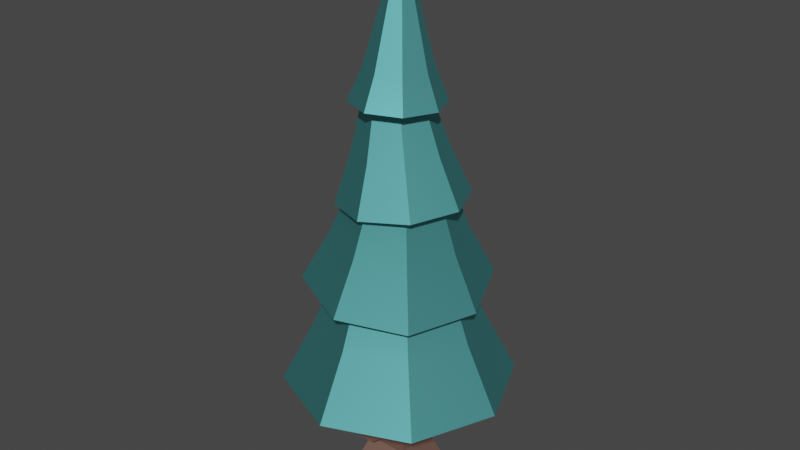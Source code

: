 # Source: pineTree_Round_B.blend  (saved by Blender 3.4.6; exported with 4.5.12 LTS)
import bpy
from mathutils import Matrix  # noqa: F401  (used for matrix-valued properties, if any)

bpy.ops.wm.read_factory_settings(use_empty=True)
scene = bpy.context.scene
scene.name = 'Scene'

# ---- collections
col_collection = bpy.data.collections.new('Collection'); scene.collection.children.link(col_collection)

# ---- materials (node trees are filled in below, after node groups)
mat_leafsdark_020 = bpy.data.materials.new('leafsDark.020')
mat_leafsdark_020.use_transparent_shadow = False
mat_leafsdark_020.diffuse_color = (0.1686, 0.651, 0.6667, 1.0)
mat_leafsdark_020.roughness = 0.5528
mat_leafsdark_020.specular_intensity = 1.0
mat_leafsdark_020.metallic = 1.0
mat_woodbarkdark_015 = bpy.data.materials.new('woodBarkDark.015')
mat_woodbarkdark_015.use_transparent_shadow = False
mat_woodbarkdark_015.diffuse_color = (0.8, 0.4627, 0.3686, 1.0)
mat_woodbarkdark_015.roughness = 0.5528
mat_woodbarkdark_015.specular_intensity = 1.0
mat_woodbarkdark_015.metallic = 1.0

# ---- material node trees
mat_leafsdark_020.use_nodes = True; mat_leafsdark_020.node_tree.nodes.clear()
_N = mat_leafsdark_020.node_tree.nodes; _L = mat_leafsdark_020.node_tree.links
n0 = _N.new('ShaderNodeBsdfPrincipled'); n0.name = 'Principled BSDF'; n0.location = (10, 300)
n0.distribution = 'GGX'
n0.subsurface_method = 'RANDOM_WALK_SKIN'
n0.inputs[0].default_value = (0.1686, 0.651, 0.6667, 1.0)
n0.inputs[1].default_value = 1.0
n0.inputs[2].default_value = 0.5528
n0.inputs[3].default_value = 1.45
n0.inputs[13].default_value = 1.0
n0.inputs[27].default_value = (0.0, 0.0, 0.0, 1.0)
n0.inputs[28].default_value = 1.0
n1 = _N.new('ShaderNodeOutputMaterial'); n1.name = 'Material Output'; n1.location = (300, 300)
n2 = _N.new('ShaderNodeNormalMap'); n2.name = 'Normal Map'; n2.location = (-300, -300)
n2.label = 'Normal/Map'
_L.new(n0.outputs[0], n1.inputs[0])
_L.new(n2.outputs[0], n0.inputs[5])
n1.is_active_output = True
mat_woodbarkdark_015.use_nodes = True; mat_woodbarkdark_015.node_tree.nodes.clear()
_N = mat_woodbarkdark_015.node_tree.nodes; _L = mat_woodbarkdark_015.node_tree.links
n0 = _N.new('ShaderNodeBsdfPrincipled'); n0.name = 'Principled BSDF'; n0.location = (10, 300)
n0.distribution = 'GGX'
n0.subsurface_method = 'RANDOM_WALK_SKIN'
n0.inputs[0].default_value = (0.8, 0.4627, 0.3686, 1.0)
n0.inputs[1].default_value = 1.0
n0.inputs[2].default_value = 0.5528
n0.inputs[3].default_value = 1.45
n0.inputs[13].default_value = 1.0
n0.inputs[27].default_value = (0.0, 0.0, 0.0, 1.0)
n0.inputs[28].default_value = 1.0
n1 = _N.new('ShaderNodeOutputMaterial'); n1.name = 'Material Output'; n1.location = (300, 300)
n2 = _N.new('ShaderNodeNormalMap'); n2.name = 'Normal Map'; n2.location = (-300, -300)
n2.label = 'Normal/Map'
_L.new(n0.outputs[0], n1.inputs[0])
_L.new(n2.outputs[0], n0.inputs[5])
n1.is_active_output = True

# ---- world
world_world = bpy.data.worlds.new('World'); scene.world = world_world
world_world.use_nodes = True; world_world.node_tree.nodes.clear()
_N = world_world.node_tree.nodes; _L = world_world.node_tree.links
n0 = _N.new('ShaderNodeOutputWorld'); n0.name = 'World Output'; n0.location = (300, 300)
n1 = _N.new('ShaderNodeBackground'); n1.name = 'Background'; n1.location = (10, 300)
n1.inputs[0].default_value = (0.05088, 0.05088, 0.05088, 1.0)
_L.new(n1.outputs[0], n0.inputs[0])
n0.is_active_output = True
world_world.color = (0.05088, 0.05088, 0.05088)
world_world.use_sun_shadow = False
world_world.sun_shadow_jitter_overblur = 0.0

# ---- meshes
me_mesh_310 = bpy.data.meshes.new('Mesh.310')
me_mesh_310.from_pydata([(0.0, 9.866, 0.7726), (-0.5233, 9.858, 0.556), (0.0, 12.55, -0.05678), (-0.7401, 9.841, 0.03293), (-0.5233, 9.858, 0.556), (-1.042, 9.122, 0.05678), (-0.7371, 9.147, 0.7935), (-0.1359, 5.203, -2.236), (-0.007413, 6.322, -1.51), (-1.632, 5.306, -1.6), (-1.069, 6.395, -1.059), (-0.9365, 6.874, 1.038), (-0.7291, 7.979, 0.7371), (0.0979, 6.963, 1.468), (0.00534, 8.042, 1.042), (-0.5233, 9.824, -0.4901), (0.0, 9.817, -0.7068), (0.0, 12.55, -0.05678), (1.36, 4.982, -1.631), (1.979, 4.774, -0.1394), (1.055, 6.166, -1.081), (1.495, 6.018, -0.02178), (-1.881, 2.524, -1.881), (-1.335, 4.011, -1.335), (-2.66, 2.524, 0.0), (-1.888, 4.011, -2.166e-14), (0.0, 12.55, -0.05678), (0.5233, 9.824, -0.4901), (0.7401, 9.841, 0.03293), (-0.7291, 7.979, 0.7371), (-0.5908, 9.137, 0.5004), (0.00534, 8.042, 1.042), (-0.08912, 9.144, 0.7182), (0.7371, 9.147, 0.7935), (0.0, 9.157, 1.099), (0.5233, 9.858, 0.556), (0.0, 9.866, 0.7726), (0.0, 9.817, -0.7068), (0.5233, 9.824, -0.4901), (0.0, 12.55, -0.05678), (0.0979, 6.963, 1.468), (0.00534, 8.042, 1.042), (1.132, 7.051, 1.038), (0.7398, 8.105, 0.7371), (1.881, 2.524, 1.881), (0.0, 2.524, 2.66), (1.335, 4.011, 1.335), (0.0, 4.011, 1.888), (1.044, 8.131, -1.444e-14), (0.7398, 8.105, 0.7371), (0.6595, 9.12, -7.219e-15), (0.4318, 9.137, 0.5184), (-1.033, 7.953, -1.444e-14), (-0.7971, 9.12, -7.219e-15), (-0.7291, 7.979, 0.7371), (-0.5908, 9.137, 0.5004), (1.055, 6.166, -1.081), (0.9115, 7.032, -0.7591), (-0.007413, 6.322, -1.51), (0.06481, 6.96, -1.19), (-1.632, 5.306, -1.6), (-1.069, 6.395, -1.059), (-2.251, 5.231, -0.09611), (-1.509, 6.343, 0.008933), (-1.888, 4.011, -2.166e-14), (-1.335, 4.011, 1.335), (-2.66, 2.524, 0.0), (-1.881, 2.524, 1.881), (0.0, 9.088, -0.9851), (0.7371, 9.098, -0.6799), (0.0, 9.817, -0.7068), (0.5233, 9.824, -0.4901), (1.979, 4.774, -0.1394), (1.36, 4.699, 1.365), (1.495, 6.018, -0.02178), (1.055, 5.965, 1.046), (0.0, 2.524, -2.66), (1.881, 2.524, -1.881), (0.0, 4.011, -1.888), (1.335, 4.011, -1.335), (1.335, 4.011, 1.335), (0.0, 4.011, 1.888), (1.134, 4.746, 1.134), (5.775e-14, 4.828, 1.572), (-1.033, 7.953, -1.444e-14), (-0.7291, 7.979, 0.7371), (-1.365, 6.837, 0.0), (-0.9365, 6.874, 1.038), (0.0979, 6.963, -1.468), (1.132, 7.051, -1.038), (0.00534, 8.042, -1.042), (0.7398, 8.105, -0.7371), (-0.7291, 7.979, -0.7371), (-0.5947, 9.103, -0.5073), (-1.033, 7.953, -1.444e-14), (-0.7971, 9.12, -7.219e-15), (0.0, 4.011, 1.888), (-1.335, 4.011, 1.335), (5.775e-14, 4.828, 1.572), (-1.067, 4.992, 1.067), (-0.7371, 9.098, -0.6799), (-0.5233, 9.824, -0.4901), (-1.042, 9.122, 0.05678), (-0.7401, 9.841, 0.03293), (1.561, 7.088, 0.0), (1.215, 7.058, 0.07661), (1.132, 7.051, 1.038), (0.8873, 7.03, 0.8666), (0.0979, 6.963, 1.468), (0.08984, 6.962, 1.235), (-0.9365, 6.874, 1.038), (-0.8031, 6.885, 0.9406), (-1.247, 6.847, 0.05665), (-1.365, 6.837, 0.0), (1.132, 7.051, -1.038), (0.9115, 7.032, -0.7591), (0.0979, 6.963, -1.468), (0.06481, 6.96, -1.19), (-0.9365, 6.874, -1.038), (-0.8726, 6.879, -0.871), (1.888, 4.011, -2.166e-14), (2.66, 2.524, 0.0), (1.335, 4.011, 1.335), (1.881, 2.524, 1.881), (-2.251, 5.231, -0.09611), (-1.509, 6.343, 0.008933), (-1.632, 5.023, 1.395), (-1.069, 6.194, 1.068), (0.00534, 8.042, 1.042), (-0.08912, 9.144, 0.7182), (0.7398, 8.105, 0.7371), (0.4318, 9.137, 0.5184), (0.7401, 9.841, 0.03293), (1.042, 9.122, 0.05678), (0.5233, 9.858, 0.556), (0.7371, 9.147, 0.7935), (0.0, 12.55, -0.05678), (0.7401, 9.841, 0.03293), (0.5233, 9.858, 0.556), (-1.509, 6.343, 0.008933), (-1.247, 6.847, 0.05665), (-1.069, 6.194, 1.068), (-0.8031, 6.885, 0.9406), (2.66, 2.524, 0.0), (1.881, 2.524, -1.881), (1.881, 2.524, 1.881), (0.0, 2.524, 2.66), (0.3854, 2.524, 0.3854), (-0.3854, 2.524, 0.3854), (-1.881, 2.524, 1.881), (-0.3854, 2.524, -0.3854), (0.3854, 2.524, -0.3854), (0.0, 2.524, -2.66), (-1.881, 2.524, -1.881), (-2.66, 2.524, 0.0), (1.36, 4.699, 1.365), (-0.1359, 4.802, 2.001), (1.055, 5.965, 1.046), (-0.007413, 6.038, 1.498), (-0.9365, 6.874, -1.038), (-0.7291, 7.979, -0.7371), (-1.365, 6.837, 0.0), (-1.033, 7.953, -1.444e-14), (-1.881, 2.524, -1.881), (0.0, 2.524, -2.66), (-1.335, 4.011, -1.335), (0.0, 4.011, -1.888), (0.5233, 9.858, 0.556), (0.0, 9.866, 0.7726), (0.0, 12.55, -0.05678), (1.881, 2.524, -1.881), (2.66, 2.524, 0.0), (1.335, 4.011, -1.335), (1.888, 4.011, -2.166e-14), (-1.335, 4.011, -1.335), (0.0, 4.011, -1.888), (-1.015, 5.183, -1.015), (5.775e-14, 5.115, -1.461), (0.0, 2.524, 2.66), (-1.881, 2.524, 1.881), (0.0, 4.011, 1.888), (-1.335, 4.011, 1.335), (1.888, 4.011, -2.166e-14), (1.335, 4.011, 1.335), (1.582, 4.804, -1.444e-14), (1.134, 4.746, 1.134), (-0.7291, 7.979, -0.7371), (0.00534, 8.042, -1.042), (-0.5947, 9.103, -0.5073), (-0.08499, 9.096, -0.7323), (-0.1359, 4.802, 2.001), (-1.632, 5.023, 1.395), (-0.007413, 6.038, 1.498), (-1.069, 6.194, 1.068), (-0.5233, 9.824, -0.4901), (0.0, 12.55, -0.05678), (-0.7401, 9.841, 0.03293), (-0.7371, 9.147, 0.7935), (-0.5233, 9.858, 0.556), (0.0, 9.157, 1.099), (0.0, 9.866, 0.7726), (-1.888, 4.011, -2.166e-14), (-1.454, 5.135, 0.0), (-1.335, 4.011, 1.335), (-1.067, 4.992, 1.067), (1.132, 7.051, -1.038), (1.561, 7.088, 0.0), (0.7398, 8.105, -0.7371), (1.044, 8.131, -1.444e-14), (1.495, 6.018, -0.02178), (1.055, 5.965, 1.046), (1.215, 7.058, 0.07661), (0.8873, 7.03, 0.8666), (1.979, 4.774, -0.1394), (1.582, 4.804, -1.444e-14), (1.36, 4.699, 1.365), (1.134, 4.746, 1.134), (-0.1359, 4.802, 2.001), (5.775e-14, 4.828, 1.572), (-1.067, 4.992, 1.067), (-1.632, 5.023, 1.395), (-1.454, 5.135, 0.0), (1.36, 4.982, -1.631), (1.075, 4.961, -1.075), (-0.1359, 5.203, -2.236), (5.775e-14, 5.115, -1.461), (-1.015, 5.183, -1.015), (-1.632, 5.306, -1.6), (-2.251, 5.231, -0.09611), (-0.007413, 6.038, 1.498), (-1.069, 6.194, 1.068), (0.08984, 6.962, 1.235), (-0.8031, 6.885, 0.9406), (1.042, 9.122, 0.05678), (0.7371, 9.098, -0.6799), (0.7371, 9.147, 0.7935), (0.6595, 9.12, -7.219e-15), (0.4318, 9.137, 0.5184), (0.0, 9.157, 1.099), (-0.08912, 9.144, 0.7182), (-0.7371, 9.147, 0.7935), (-0.5908, 9.137, 0.5004), (-0.7971, 9.12, -7.219e-15), (-1.042, 9.122, 0.05678), (0.4421, 9.103, -0.5257), (0.0, 9.088, -0.9851), (-0.08499, 9.096, -0.7323), (-0.7371, 9.098, -0.6799), (-0.5947, 9.103, -0.5073), (-1.069, 6.395, -1.059), (-0.8726, 6.879, -0.871), (-1.509, 6.343, 0.008933), (-1.247, 6.847, 0.05665), (0.7398, 8.105, -0.7371), (1.044, 8.131, -1.444e-14), (0.4421, 9.103, -0.5257), (0.6595, 9.12, -7.219e-15), (0.0, 9.088, -0.9851), (0.0, 9.817, -0.7068), (-0.7371, 9.098, -0.6799), (-0.5233, 9.824, -0.4901), (0.00534, 8.042, -1.042), (0.7398, 8.105, -0.7371), (-0.08499, 9.096, -0.7323), (0.4421, 9.103, -0.5257), (1.335, 4.011, -1.335), (1.888, 4.011, -2.166e-14), (1.075, 4.961, -1.075), (1.582, 4.804, -1.444e-14), (-0.7401, 9.841, 0.03293), (0.0, 12.55, -0.05678), (-0.5233, 9.858, 0.556), (0.7371, 9.098, -0.6799), (1.042, 9.122, 0.05678), (0.5233, 9.824, -0.4901), (0.7401, 9.841, 0.03293), (-0.007413, 6.322, -1.51), (0.06481, 6.96, -1.19), (-1.069, 6.395, -1.059), (-0.8726, 6.879, -0.871), (1.055, 6.166, -1.081), (1.495, 6.018, -0.02178), (0.9115, 7.032, -0.7591), (1.215, 7.058, 0.07661), (1.055, 5.965, 1.046), (-0.007413, 6.038, 1.498), (0.8873, 7.03, 0.8666), (0.08984, 6.962, 1.235), (-1.335, 4.011, -1.335), (-1.015, 5.183, -1.015), (-1.888, 4.011, -2.166e-14), (-1.454, 5.135, 0.0), (0.0, 4.011, -1.888), (1.335, 4.011, -1.335), (5.775e-14, 5.115, -1.461), (1.075, 4.961, -1.075), (1.36, 4.982, -1.631), (1.055, 6.166, -1.081), (-0.1359, 5.203, -2.236), (-0.007413, 6.322, -1.51), (1.044, 8.131, -1.444e-14), (1.561, 7.088, 0.0), (0.7398, 8.105, 0.7371), (1.132, 7.051, 1.038), (-0.9365, 6.874, -1.038), (0.0979, 6.963, -1.468), (-0.7291, 7.979, -0.7371), (0.00534, 8.042, -1.042), (0.06975, 1.18, 1.086), (-0.2094, 1.18, 1.086), (0.06975, 1.459, 1.071), (-0.2094, 1.459, 1.071), (-0.4878, 0.7097, 0.4878), (0.159, 1.056, 0.4683), (0.4878, 0.7097, 0.4878), (0.3854, 2.524, 0.3854), (0.159, 1.513, 0.4425), (-0.2986, 1.513, 0.4425), (-0.2986, 1.056, 0.4683), (-0.3854, 2.524, 0.3854), (-0.2986, 1.513, 0.4425), (-0.2094, 1.459, 1.071), (-0.2986, 1.056, 0.4683), (-0.2094, 1.18, 1.086), (0.159, 1.513, 0.4425), (0.06975, 1.459, 1.071), (-0.2986, 1.513, 0.4425), (-0.2094, 1.459, 1.071), (0.7505, 2.324e-17, 0.7505), (0.7505, 2.324e-17, -0.7505), (-0.7505, 2.324e-17, 0.7505), (-0.7505, 2.324e-17, -0.7505), (-0.7505, 2.324e-17, -0.7505), (0.7505, 2.324e-17, -0.7505), (-0.4878, 0.7097, -0.4878), (0.4878, 0.7097, -0.4878), (0.7505, 2.324e-17, -0.7505), (0.7505, 2.324e-17, 0.7505), (0.4878, 0.7097, -0.4878), (0.4878, 0.7097, 0.4878), (-0.4878, 0.7097, -0.4878), (0.4878, 0.7097, -0.4878), (-0.3854, 2.524, -0.3854), (0.3854, 2.524, -0.3854), (0.7505, 2.324e-17, 0.7505), (-0.7505, 2.324e-17, 0.7505), (0.4878, 0.7097, 0.4878), (-0.4878, 0.7097, 0.4878), (0.4878, 0.7097, -0.4878), (0.4878, 0.7097, 0.4878), (0.3854, 2.524, -0.3854), (0.3854, 2.524, 0.3854), (-0.7505, 2.324e-17, -0.7505), (-0.4878, 0.7097, -0.4878), (-0.7505, 2.324e-17, 0.7505), (-0.4878, 0.7097, 0.4878), (-0.4878, 0.7097, -0.4878), (-0.3854, 2.524, -0.3854), (-0.4878, 0.7097, 0.4878), (-0.3854, 2.524, 0.3854), (0.159, 1.513, 0.4425), (0.159, 1.056, 0.4683), (0.06975, 1.459, 1.071), (0.06975, 1.18, 1.086), (0.159, 1.056, 0.4683), (-0.2986, 1.056, 0.4683), (0.06975, 1.18, 1.086), (-0.2094, 1.18, 1.086)], [], [(0, 2, 1), (3, 5, 4), (6, 4, 5), (7, 9, 8), (10, 8, 9), (11, 13, 12), (14, 12, 13), (15, 17, 16), (18, 20, 19), (21, 19, 20), (22, 24, 23), (25, 23, 24), (26, 28, 27), (29, 31, 30), (32, 30, 31), (33, 35, 34), (36, 34, 35), (37, 39, 38), (40, 42, 41), (43, 41, 42), (44, 46, 45), (47, 45, 46), (48, 50, 49), (51, 49, 50), (52, 54, 53), (55, 53, 54), (56, 58, 57), (59, 57, 58), (60, 62, 61), (63, 61, 62), (64, 66, 65), (67, 65, 66), (68, 70, 69), (71, 69, 70), (72, 74, 73), (75, 73, 74), (76, 78, 77), (79, 77, 78), (80, 82, 81), (83, 81, 82), (84, 86, 85), (87, 85, 86), (88, 90, 89), (91, 89, 90), (92, 94, 93), (95, 93, 94), (96, 98, 97), (99, 97, 98), (100, 102, 101), (103, 101, 102), (104, 106, 105), (107, 105, 106), (108, 107, 106), (109, 107, 108), (110, 109, 108), (111, 109, 110), (112, 111, 110), (113, 112, 110), (104, 105, 114), (115, 114, 105), (116, 114, 115), (117, 116, 115), (118, 116, 117), (113, 118, 112), (119, 118, 117), (112, 118, 119), (120, 122, 121), (123, 121, 122), (124, 126, 125), (127, 125, 126), (128, 130, 129), (131, 129, 130), (132, 134, 133), (135, 133, 134), (136, 138, 137), (139, 141, 140), (142, 140, 141), (143, 145, 144), (146, 144, 145), (147, 144, 146), (148, 147, 146), (149, 148, 146), (150, 148, 149), (147, 151, 144), (152, 144, 151), (150, 152, 151), (153, 152, 150), (149, 153, 150), (154, 153, 149), (155, 157, 156), (158, 156, 157), (159, 161, 160), (162, 160, 161), (163, 165, 164), (166, 164, 165), (167, 169, 168), (170, 172, 171), (173, 171, 172), (174, 176, 175), (177, 175, 176), (178, 180, 179), (181, 179, 180), (182, 184, 183), (185, 183, 184), (186, 188, 187), (189, 187, 188), (190, 192, 191), (193, 191, 192), (194, 196, 195), (197, 199, 198), (200, 198, 199), (201, 203, 202), (204, 202, 203), (205, 207, 206), (208, 206, 207), (209, 211, 210), (212, 210, 211), (213, 215, 214), (216, 214, 215), (217, 216, 215), (218, 216, 217), (219, 218, 217), (220, 219, 217), (221, 219, 220), (213, 214, 222), (223, 222, 214), (224, 222, 223), (225, 224, 223), (226, 224, 225), (227, 224, 226), (221, 227, 226), (220, 227, 221), (228, 227, 220), (229, 231, 230), (232, 230, 231), (233, 235, 234), (236, 234, 235), (237, 236, 235), (238, 237, 235), (239, 237, 238), (240, 239, 238), (241, 239, 240), (242, 241, 240), (243, 242, 240), (236, 244, 234), (245, 234, 244), (246, 245, 244), (247, 245, 246), (243, 247, 242), (248, 247, 246), (242, 247, 248), (249, 251, 250), (252, 250, 251), (253, 255, 254), (256, 254, 255), (257, 259, 258), (260, 258, 259), (261, 263, 262), (264, 262, 263), (265, 267, 266), (268, 266, 267), (269, 271, 270), (272, 274, 273), (275, 273, 274), (276, 278, 277), (279, 277, 278), (280, 282, 281), (283, 281, 282), (284, 286, 285), (287, 285, 286), (288, 290, 289), (291, 289, 290), (292, 294, 293), (295, 293, 294), (296, 298, 297), (299, 297, 298), (300, 302, 301), (303, 301, 302), (304, 306, 305), (307, 305, 306), (308, 310, 309), (311, 309, 310), (312, 314, 313), (315, 313, 314), (316, 313, 315), (317, 316, 315), (313, 318, 312), (319, 312, 318), (317, 319, 318), (315, 319, 317), (320, 322, 321), (323, 321, 322), (324, 326, 325), (327, 325, 326), (328, 330, 329), (331, 329, 330), (332, 334, 333), (335, 333, 334), (336, 338, 337), (339, 337, 338), (340, 342, 341), (343, 341, 342), (344, 346, 345), (347, 345, 346), (348, 350, 349), (351, 349, 350), (352, 354, 353), (355, 353, 354), (356, 358, 357), (359, 357, 358), (360, 362, 361), (363, 361, 362), (364, 366, 365), (367, 365, 366)])
me_mesh_310.polygons.foreach_set('use_smooth', [True] * 214)
me_mesh_310.polygons.foreach_set('material_index', [0, 0, 0, 0, 0, 0, 0, 0, 0, 0, 0, 0, 0, 0, 0, 0, 0, 0, 0, 0, 0, 0, 0, 0, 0, 0, 0, 0, 0, 0, 0, 0, 0, 0, 0, 0, 0, 0, 0, 0, 0, 0, 0, 0, 0, 0, 0, 0, 0, 0, 0, 0, 0, 0, 0, 0, 0, 0, 0, 0, 0, 0, 0, 0, 0, 0, 0, 0, 0, 0, 0, 0, 0, 0, 0, 0, 0, 0, 0, 0, 0, 0, 0, 0, 0, 0, 0, 0, 0, 0, 0, 0, 0, 0, 0, 0, 0, 0, 0, 0, 0, 0, 0, 0, 0, 0, 0, 0, 0, 0, 0, 0, 0, 0, 0, 0, 0, 0, 0, 0, 0, 0, 0, 0, 0, 0, 0, 0, 0, 0, 0, 0, 0, 0, 0, 0, 0, 0, 0, 0, 0, 0, 0, 0, 0, 0, 0, 0, 0, 0, 0, 0, 0, 0, 0, 0, 0, 0, 0, 0, 0, 0, 0, 0, 0, 0, 0, 0, 0, 0, 0, 0, 0, 0, 0, 0, 0, 0, 0, 0, 1, 1, 1, 1, 1, 1, 1, 1, 1, 1, 1, 1, 1, 1, 1, 1, 1, 1, 1, 1, 1, 1, 1, 1, 1, 1, 1, 1, 1, 1, 1, 1, 1, 1])
_uv = me_mesh_310.uv_layers.new(name='map1')
_uv.uv.foreach_set('vector', [1.174, 36.58, -0.08625, 47.55, -1.056, 36.55, -0.9619, 34.91, -1.317, 31.86, 1.267, 34.98, 1.823, 31.96, 1.267, 34.98, -1.317, 31.86, -2.608, 12.62, 3.786, 13.1, -2.072, 17.87, 2.467, 18.21, -2.072, 17.87, 3.786, 13.1, -1.701, 24.12, 2.708, 24.48, -1.439, 28.69, 1.692, 28.95, -1.439, 28.69, 2.708, 24.48, 1.173, 37.22, -0.08493, 48.19, -1.057, 37.19, 4.253, 15.55, 2.616, 20.57, -2.098, 14.67, -1.893, 19.94, -2.098, 14.67, 2.616, 20.57, -4.007, 4.782, 4.007, 4.782, -2.845, 11.27, 2.845, 11.27, -2.845, 11.27, 4.007, 4.782, 0.2059, 48.02, -1.255, 37.07, 0.9744, 37.0, -1.466, 29.71, 1.665, 29.96, -1.341, 34.39, 0.8124, 34.42, -1.341, 34.39, 1.665, 29.96, 1.465, 31.59, 1.051, 34.64, -1.676, 31.63, -1.179, 34.67, -1.676, 31.63, 1.051, 34.64, 1.057, 37.19, 0.08493, 48.19, -1.173, 37.22, -1.689, 23.4, 2.719, 23.78, -1.435, 27.98, 1.694, 28.25, -1.435, 27.98, 2.719, 23.78, 4.007, 4.782, 2.845, 11.27, -4.007, 4.782, -2.845, 11.27, -4.007, 4.782, 2.845, 11.27, 1.612, 28.87, 1.019, 33.01, -1.527, 28.76, -1.211, 33.08, -1.527, 28.76, 1.019, 33.01, -1.529, 30.08, 1.611, 30.18, -1.179, 34.75, 0.9517, 34.82, -1.179, 34.75, 1.611, 30.18, -1.944, 20.37, 2.559, 21.04, -1.974, 24.06, 1.765, 23.75, -1.974, 24.06, 2.559, 21.04, -3.629, 12.92, 2.773, 12.57, -2.416, 18.06, 2.129, 17.81, -2.416, 18.06, 2.773, 12.57, -2.845, 11.27, -4.007, 4.782, 2.845, 11.27, 4.007, 4.782, 2.845, 11.27, -4.007, 4.782, 1.467, 32.54, 1.053, 35.58, -1.673, 32.58, -1.177, 35.61, -1.673, 32.58, 1.053, 35.58, 3.578, 15.77, 2.399, 20.92, -2.826, 15.46, -2.148, 20.7, -2.826, 15.46, 2.399, 20.92, 4.007, 4.782, 2.845, 11.27, -4.007, 4.782, -2.845, 11.27, -4.007, 4.782, 2.845, 11.27, 2.845, 12.56, 2.417, 15.63, -2.845, 12.56, -2.369, 15.97, -2.845, 12.56, 2.417, 15.63, -1.518, 29.18, -2.005, 24.62, 1.621, 29.29, 2.416, 24.77, 1.621, 29.29, -2.005, 24.62, 1.689, 23.4, 1.435, 27.98, -2.719, 23.78, -1.694, 28.25, -2.719, 23.78, 1.435, 27.98, -1.611, 30.18, 1.529, 30.08, -0.9707, 34.69, 1.179, 34.75, -0.9707, 34.69, 1.529, 30.08, 2.845, 12.56, 2.369, 15.97, -2.845, 12.56, -2.273, 16.66, -2.845, 12.56, 2.369, 15.97, -1.319, 32.25, 1.82, 32.35, -0.9634, 35.3, 1.266, 35.38, -0.9634, 35.3, 1.82, 32.35, 0.0, 8.506, -4.087, 6.813, -0.3016, 7.14, -3.412, 5.845, -0.3016, 7.14, -4.087, 6.813, -5.78, 2.725, -3.412, 5.845, -4.087, 6.813, -4.862, 2.694, -3.412, 5.845, -5.78, 2.725, -4.087, -1.362, -4.862, 2.694, -5.78, 2.725, -3.703, -0.8347, -4.862, 2.694, -4.087, -1.362, -0.223, -2.589, -3.703, -0.8347, -4.087, -1.362, 0.0, -3.055, -0.223, -2.589, -4.087, -1.362, 0.0, 8.506, -0.3016, 7.14, 4.087, 6.813, 2.988, 5.94, 4.087, 6.813, -0.3016, 7.14, 5.78, 2.725, 4.087, 6.813, 2.988, 5.94, 4.686, 2.595, 5.78, 2.725, 2.988, 5.94, 4.087, -1.362, 5.78, 2.725, 4.686, 2.595, 0.0, -3.055, 4.087, -1.362, -0.223, -2.589, 3.429, -1.109, 4.087, -1.362, 4.686, 2.595, -0.223, -2.589, 4.087, -1.362, 3.429, -1.109, 2.845, 11.27, -2.845, 11.27, 4.007, 4.782, -4.007, 4.782, 4.007, 4.782, -2.845, 11.27, -4.315, 14.26, 2.027, 13.32, -2.635, 19.26, 1.868, 18.59, -2.635, 19.26, 2.027, 13.32, -1.464, 29.16, 1.667, 29.42, -1.349, 33.7, 0.8472, 33.67, -1.349, 33.7, 1.667, 29.42, 0.9619, 34.91, -1.267, 34.98, 1.317, 31.86, -1.823, 31.96, 1.317, 31.86, -1.267, 34.98, 0.2072, 47.75, -1.256, 36.8, 0.9735, 36.73, -2.547, 20.85, 1.961, 20.22, -1.93, 23.01, 1.964, 23.18, -1.93, 23.01, 1.961, 20.22, 10.47, 0.0, 7.405, 7.405, 7.405, -7.405, 0.0, 10.47, 7.405, -7.405, 7.405, 7.405, 1.517, 1.517, 7.405, -7.405, 0.0, 10.47, -1.517, 1.517, 1.517, 1.517, 0.0, 10.47, -7.405, 7.405, -1.517, 1.517, 0.0, 10.47, -1.517, -1.517, -1.517, 1.517, -7.405, 7.405, 1.517, 1.517, 1.517, -1.517, 7.405, -7.405, 0.0, -10.47, 7.405, -7.405, 1.517, -1.517, -1.517, -1.517, 0.0, -10.47, 1.517, -1.517, -7.405, -7.405, 0.0, -10.47, -1.517, -1.517, -7.405, 7.405, -7.405, -7.405, -1.517, -1.517, -10.47, 0.0, -7.405, -7.405, -7.405, 7.405, 2.678, 15.36, 2.097, 20.6, -3.719, 15.79, -2.446, 20.91, -3.719, 15.79, 2.097, 20.6, -2.416, 24.77, 2.005, 24.62, -1.621, 29.29, 1.518, 29.18, -1.621, 29.29, 2.005, 24.62, 4.007, 4.782, 2.845, 11.27, -4.007, 4.782, -2.845, 11.27, -4.007, 4.782, 2.845, 11.27, 1.056, 36.55, 0.08625, 47.55, -1.174, 36.58, 4.007, 4.782, 2.845, 11.27, -4.007, 4.782, -2.845, 11.27, -4.007, 4.782, 2.845, 11.27, 2.845, 12.56, 2.162, 17.46, -2.845, 12.56, -2.202, 17.17, -2.845, 12.56, 2.162, 17.46, 4.007, 4.782, 2.845, 11.27, -4.007, 4.782, -2.845, 11.27, -4.007, 4.782, 2.845, 11.27, 2.845, 12.56, 2.383, 15.87, -2.845, 12.56, -2.417, 15.63, -2.845, 12.56, 2.383, 15.87, 1.466, 29.71, 1.344, 34.25, -1.665, 29.96, -0.8496, 34.22, -1.665, 29.96, 1.344, 34.25, 2.025, 14.49, 1.867, 19.76, -4.318, 15.43, -2.636, 20.43, -4.318, 15.43, 1.867, 19.76, -0.9744, 37.0, 1.255, 37.07, -0.2059, 48.02, -1.465, 31.59, 1.676, 31.63, -1.051, 34.64, 1.179, 34.67, -1.051, 34.64, 1.676, 31.63, -2.845, 12.56, 2.845, 12.56, -2.19, 17.26, 2.273, 16.66, -2.19, 17.26, 2.845, 12.56, 1.993, 22.9, 1.515, 27.46, -2.428, 23.06, -1.624, 27.57, -2.428, 23.06, 1.515, 27.46, 2.372, 22.08, 1.587, 26.26, -2.175, 21.86, -1.781, 26.15, -2.175, 21.86, 1.587, 26.26, -5.517, -2.789, 0.556, -4.844, -4.077, -1.956, 0.4514, -3.566, -4.077, -1.956, 0.556, -4.844, 6.304, -2.003, 0.4514, -3.566, 0.556, -4.844, 4.679, -1.296, 0.4514, -3.566, 6.304, -2.003, 5.925, 3.229, 4.679, -1.296, 6.304, -2.003, 8.359, 4.071, 5.925, 3.229, 6.304, -2.003, 3.747, 7.17, 5.925, 3.229, 8.359, 4.071, -5.517, -2.789, -4.077, -1.956, -8.359, 2.959, -5.973, 2.367, -8.359, 2.959, -4.077, -1.956, -6.304, 9.032, -8.359, 2.959, -5.973, 2.367, -4.349, 6.606, -6.304, 9.032, -5.973, 2.367, -0.4037, 8.493, -6.304, 9.032, -4.349, 6.606, -0.556, 11.87, -6.304, 9.032, -0.4037, 8.493, 3.747, 7.17, -0.556, 11.87, -0.4037, 8.493, 8.359, 4.071, -0.556, 11.87, 3.747, 7.17, 5.517, 9.819, -0.556, 11.87, 8.359, 4.071, 1.956, 21.13, 1.968, 24.94, -2.551, 21.78, -1.732, 24.62, -2.551, 21.78, 1.968, 24.94, 4.104, 1.414, 2.902, 4.316, 2.902, -1.488, 2.597, 1.19, 2.902, -1.488, 2.902, 4.316, 1.7, 3.233, 2.597, 1.19, 2.902, 4.316, 1.122e-29, 5.518, 1.7, 3.233, 2.902, 4.316, -0.3509, 4.019, 1.7, 3.233, 1.122e-29, 5.518, -2.902, 4.316, -0.3509, 4.019, 1.122e-29, 5.518, -2.326, 3.162, -0.3509, 4.019, -2.902, 4.316, -3.138, 1.19, -2.326, 3.162, -2.902, 4.316, -4.104, 1.414, -3.138, 1.19, -2.902, 4.316, 2.597, 1.19, 1.741, -0.8805, 2.902, -1.488, -1.006e-29, -2.69, 2.902, -1.488, 1.741, -0.8805, -0.3346, -1.694, -1.006e-29, -2.69, 1.741, -0.8805, -2.902, -1.488, -1.006e-29, -2.69, -0.3346, -1.694, -4.104, 1.414, -2.902, -1.488, -3.138, 1.19, -2.342, -0.8077, -2.902, -1.488, -0.3346, -1.694, -3.138, 1.19, -2.902, -1.488, -2.342, -0.8077, -2.382, 19.85, 2.165, 19.61, -1.968, 21.99, 1.969, 21.85, -1.968, 21.99, 2.165, 19.61, 1.527, 28.76, 1.221, 32.93, -1.612, 28.87, -1.019, 33.01, -1.612, 28.87, 1.221, 32.93, -1.467, 32.54, 1.673, 32.58, -1.053, 35.58, 1.177, 35.61, -1.053, 35.58, 1.673, 32.58, 1.464, 29.16, 1.354, 33.5, -1.667, 29.42, -0.8747, 33.53, -1.667, 29.42, 1.354, 33.5, 2.845, 12.56, 2.292, 16.53, -2.845, 12.56, -2.383, 15.87, -2.845, 12.56, 2.292, 16.53, -0.9735, 36.73, 1.256, 36.8, -0.2072, 47.75, 1.319, 32.25, 0.9634, 35.3, -1.82, 32.35, -1.266, 35.38, -1.82, 32.35, 0.9634, 35.3, -2.121, 19.66, 2.42, 19.98, -1.931, 22.47, 1.965, 22.12, -1.931, 22.47, 2.42, 19.98, 2.536, 21.88, 1.546, 25.42, -1.976, 21.27, -1.954, 25.53, -1.976, 21.27, 1.546, 25.42, 2.135, 21.79, 1.818, 26.08, -2.408, 22.08, -1.64, 25.81, -2.408, 22.08, 1.818, 26.08, -2.845, 12.56, 2.845, 12.56, -2.162, 17.46, 2.19, 17.26, -2.162, 17.46, 2.845, 12.56, 2.845, 12.56, 2.202, 17.17, -2.845, 12.56, -2.292, 16.53, -2.845, 12.56, 2.202, 17.17, -1.971, 13.51, 4.365, 14.5, -1.848, 18.79, 2.651, 19.49, -1.848, 18.79, 4.365, 14.5, 1.624, 27.57, -1.515, 27.46, 2.428, 23.06, -1.993, 22.9, 2.428, 23.06, -1.515, 27.46, 1.701, 24.12, 1.439, 28.69, -2.708, 24.48, -1.692, 28.95, -2.708, 24.48, 1.439, 28.69, 0.2746, 4.398, 0.2746, 5.497, -0.8244, 4.398, -0.8244, 5.497, -0.8244, 4.398, 0.2746, 5.497, -1.92, 2.681, 1.92, 2.681, 0.6259, 4.046, 1.517, 9.837, 0.6259, 4.046, 1.92, 2.681, 0.6259, 5.848, 0.6259, 4.046, 1.517, 9.837, -1.176, 5.848, 0.6259, 5.848, 1.517, 9.837, 0.6259, 4.046, -1.176, 4.046, -1.92, 2.681, -1.517, 9.837, -1.92, 2.681, -1.176, 4.046, -1.176, 5.848, -1.517, 9.837, -1.176, 4.046, 1.517, 9.837, -1.517, 9.837, -1.176, 5.848, 1.558, 5.944, 1.659, 4.145, 4.056, 5.732, 4.117, 4.635, 4.056, 5.732, 1.659, 4.145, 0.6259, -1.226, -1.176, -1.226, 0.2746, -3.708, -0.8244, -3.708, 0.2746, -3.708, -1.176, -1.226, 2.955, 2.955, -2.955, 2.955, 2.955, -2.955, -2.955, -2.955, 2.955, -2.955, -2.955, 2.955, 2.955, -1.026, 1.92, 1.954, -2.955, -1.026, -1.92, 1.954, -2.955, -1.026, 1.92, 1.954, 2.955, -1.026, 1.92, 1.954, -2.955, -1.026, -1.92, 1.954, -2.955, -1.026, 1.92, 1.954, 1.92, 2.681, 1.517, 9.837, -1.92, 2.681, -1.517, 9.837, -1.92, 2.681, 1.517, 9.837, 2.955, -1.026, 1.92, 1.954, -2.955, -1.026, -1.92, 1.954, -2.955, -1.026, 1.92, 1.954, 1.92, 2.681, 1.517, 9.837, -1.92, 2.681, -1.517, 9.837, -1.92, 2.681, 1.517, 9.837, -2.955, -1.026, 2.955, -1.026, -1.92, 1.954, 1.92, 1.954, -1.92, 1.954, 2.955, -1.026, -1.92, 2.681, 1.92, 2.681, -1.517, 9.837, 1.517, 9.837, -1.517, 9.837, 1.92, 2.681, -1.636, 5.948, -4.133, 5.736, -1.737, 4.15, -4.195, 4.639, -1.737, 4.15, -4.133, 5.736, 0.6259, 2.627, 0.2746, 5.108, -1.176, 2.627, -0.8244, 5.108, -1.176, 2.627, 0.2746, 5.108])
me_mesh_310.materials.append(mat_leafsdark_020)
me_mesh_310.materials.append(mat_woodbarkdark_015)
me_mesh_310.update()
me_mesh_310.normals_split_custom_set([tuple(v) for v in zip(*[iter([-0.364, 0.3376, 0.8681, -0.371, 0.2746, 0.8871, -0.364, 0.3376, 0.8681, -0.8788, 0.3206, 0.3536, -0.8612, 0.3736, 0.3445, -0.8788, 0.3206, 0.3536, -0.8612, 0.3736, 0.3445, -0.8788, 0.3206, 0.3536, -0.8612, 0.3736, 0.3445, -0.2964, 0.5432, -0.7855, -0.2964, 0.5432, -0.7855, -0.3083, 0.5037, -0.807, -0.3083, 0.5037, -0.807, -0.3083, 0.5037, -0.807, -0.2964, 0.5432, -0.7855, -0.3875, 0.3093, 0.8684, -0.3875, 0.3093, 0.8684, -0.3892, 0.2725, 0.8799, -0.3892, 0.2725, 0.8799, -0.3892, 0.2725, 0.8799, -0.3875, 0.3093, 0.8684, -0.364, 0.2793, -0.8885, -0.371, 0.2152, -0.9034, -0.364, 0.2793, -0.8885, 0.875, 0.3706, -0.3116, 0.888, 0.3274, -0.3231, 0.875, 0.3706, -0.3116, 0.888, 0.3274, -0.3231, 0.875, 0.3706, -0.3116, 0.888, 0.3274, -0.3231, -0.8332, 0.4321, -0.3451, -0.8332, 0.4321, -0.3451, -0.8508, 0.3897, -0.3524, -0.8508, 0.3897, -0.3524, -0.8508, 0.3897, -0.3524, -0.8332, 0.4321, -0.3451, 0.8957, 0.2326, -0.3789, 0.8788, 0.2964, -0.374, 0.8788, 0.2964, -0.374, -0.3892, 0.2725, 0.8799, -0.3892, 0.2725, 0.8799, -0.3904, 0.229, 0.8917, -0.3904, 0.229, 0.8917, -0.3904, 0.229, 0.8917, -0.3892, 0.2725, 0.8799, 0.3567, 0.3903, 0.8488, 0.364, 0.3376, 0.8681, 0.3567, 0.3903, 0.8488, 0.364, 0.3376, 0.8681, 0.3567, 0.3903, 0.8488, 0.364, 0.3376, 0.8681, 0.364, 0.2793, -0.8885, 0.371, 0.2152, -0.9034, 0.364, 0.2793, -0.8885, 0.3293, 0.3707, 0.8684, 0.3293, 0.3707, 0.8684, 0.3371, 0.3348, 0.8799, 0.3371, 0.3348, 0.8799, 0.3371, 0.3348, 0.8799, 0.3293, 0.3707, 0.8684, 0.3451, 0.4321, 0.8332, 0.3524, 0.3897, 0.8508, 0.3451, 0.4321, 0.8332, 0.3524, 0.3897, 0.8508, 0.3451, 0.4321, 0.8332, 0.3524, 0.3897, 0.8508, 0.8507, 0.3788, 0.3645, 0.8661, 0.3367, 0.3694, 0.8507, 0.3788, 0.3645, 0.8661, 0.3367, 0.3694, 0.8507, 0.3788, 0.3645, 0.8661, 0.3367, 0.3694, -0.9027, 0.2285, 0.3645, -0.9027, 0.2285, 0.3645, -0.9108, 0.1844, 0.3694, -0.9108, 0.1844, 0.3694, -0.9108, 0.1844, 0.3694, -0.9027, 0.2285, 0.3645, 0.3925, 0.4279, -0.8142, 0.3925, 0.4279, -0.8142, 0.3946, 0.3764, -0.8382, 0.3946, 0.3764, -0.8382, 0.3946, 0.3764, -0.8382, 0.3925, 0.4279, -0.8142, -0.7816, 0.5498, -0.2947, -0.7816, 0.5498, -0.2947, -0.8038, 0.5103, -0.3058, -0.8038, 0.5103, -0.3058, -0.8038, 0.5103, -0.3058, -0.7816, 0.5498, -0.2947, -0.8508, 0.3897, 0.3524, -0.8332, 0.4321, 0.3451, -0.8508, 0.3897, 0.3524, -0.8332, 0.4321, 0.3451, -0.8508, 0.3897, 0.3524, -0.8332, 0.4321, 0.3451, 0.3567, 0.3332, -0.8728, 0.364, 0.2793, -0.8885, 0.3567, 0.3332, -0.8728, 0.364, 0.2793, -0.8885, 0.3567, 0.3332, -0.8728, 0.364, 0.2793, -0.8885, 0.875, 0.3056, 0.3755, 0.888, 0.261, 0.3787, 0.875, 0.3056, 0.3755, 0.888, 0.261, 0.3787, 0.875, 0.3056, 0.3755, 0.888, 0.261, 0.3787, 0.3451, 0.4321, -0.8332, 0.3524, 0.3897, -0.8508, 0.3451, 0.4321, -0.8332, 0.3524, 0.3897, -0.8508, 0.3451, 0.4321, -0.8332, 0.3524, 0.3897, -0.8508, 0.3524, 0.3897, 0.8508, 0.3603, 0.3367, 0.8699, 0.3524, 0.3897, 0.8508, 0.3603, 0.3367, 0.8699, 0.3524, 0.3897, 0.8508, 0.3603, 0.3367, 0.8699, -0.9027, 0.2285, 0.3645, -0.8944, 0.2658, 0.3597, -0.9027, 0.2285, 0.3645, -0.8944, 0.2658, 0.3597, -0.9027, 0.2285, 0.3645, -0.8944, 0.2658, 0.3597, 0.3293, 0.3707, -0.8684, 0.3371, 0.3348, -0.8799, 0.3293, 0.3707, -0.8684, 0.3371, 0.3348, -0.8799, 0.3293, 0.3707, -0.8684, 0.3371, 0.3348, -0.8799, -0.9027, 0.2285, -0.3645, -0.9027, 0.2285, -0.3645, -0.9108, 0.1844, -0.3694, -0.9108, 0.1844, -0.3694, -0.9108, 0.1844, -0.3694, -0.9027, 0.2285, -0.3645, -0.3524, 0.3897, 0.8508, -0.3603, 0.3367, 0.8699, -0.3524, 0.3897, 0.8508, -0.3603, 0.3367, 0.8699, -0.3524, 0.3897, 0.8508, -0.3603, 0.3367, 0.8699, -0.8612, 0.3499, -0.3685, -0.8612, 0.3499, -0.3685, -0.8788, 0.2964, -0.374, -0.8788, 0.2964, -0.374, -0.8788, 0.2964, -0.374, -0.8612, 0.3499, -0.3685, 0.08542, -0.9963, -6.212e-08, 0.08542, -0.9963, -9.108e-07, 0.08542, -0.9963, 2.041e-07, 0.08542, -0.9963, -1.191e-06, 0.08542, -0.9963, 2.041e-07, 0.08542, -0.9963, -9.108e-07, 0.08542, -0.9963, -6.316e-08, 0.08542, -0.9963, -1.191e-06, 0.08542, -0.9963, -9.108e-07, 0.08542, -0.9963, 2.879e-07, 0.08542, -0.9963, -1.191e-06, 0.08542, -0.9963, -6.316e-08, 0.08542, -0.9963, 8.348e-07, 0.08542, -0.9963, 2.879e-07, 0.08542, -0.9963, -6.316e-08, 0.08542, -0.9963, 6.502e-07, 0.08542, -0.9963, 2.879e-07, 0.08542, -0.9963, 8.348e-07, 0.08541, -0.9963, 4.568e-08, 0.08542, -0.9963, 6.502e-07, 0.08542, -0.9963, 8.348e-07, 0.08541, -0.9963, 0.0, 0.08541, -0.9963, 4.568e-08, 0.08542, -0.9963, 8.348e-07, 0.08542, -0.9963, -6.212e-08, 0.08542, -0.9963, 2.041e-07, 0.08542, -0.9963, 1.616e-06, 0.08542, -0.9963, 9.74e-07, 0.08542, -0.9963, 1.616e-06, 0.08542, -0.9963, 2.041e-07, 0.08542, -0.9963, -3.837e-06, 0.08542, -0.9963, 1.616e-06, 0.08542, -0.9963, 9.74e-07, 0.08542, -0.9963, -4.166e-06, 0.08542, -0.9963, -3.837e-06, 0.08542, -0.9963, 9.74e-07, 0.08542, -0.9963, 5.421e-06, 0.08542, -0.9963, -3.837e-06, 0.08542, -0.9963, -4.166e-06, 0.08541, -0.9963, 0.0, 0.08542, -0.9963, 5.421e-06, 0.08541, -0.9963, 4.568e-08, 0.08542, -0.9963, 4.026e-06, 0.08542, -0.9963, 5.421e-06, 0.08542, -0.9963, -4.166e-06, 0.08541, -0.9963, 4.568e-08, 0.08542, -0.9963, 5.421e-06, 0.08542, -0.9963, 4.026e-06, 0.8508, 0.3897, 0.3524, 0.8508, 0.3897, 0.3524, 0.8332, 0.4321, 0.3451, 0.8332, 0.4321, 0.3451, 0.8332, 0.4321, 0.3451, 0.8508, 0.3897, 0.3524, -0.7816, 0.4848, 0.3925, -0.7816, 0.4848, 0.3925, -0.8038, 0.444, 0.396, -0.8038, 0.444, 0.396, -0.8038, 0.444, 0.396, -0.7816, 0.4848, 0.3925, 0.3371, 0.3348, 0.8799, 0.3371, 0.3348, 0.8799, 0.3457, 0.2921, 0.8917, 0.3457, 0.2921, 0.8917, 0.3457, 0.2921, 0.8917, 0.3371, 0.3348, 0.8799, 0.8788, 0.3206, 0.3536, 0.8788, 0.3206, 0.3536, 0.8612, 0.3736, 0.3445, 0.8612, 0.3736, 0.3445, 0.8612, 0.3736, 0.3445, 0.8788, 0.3206, 0.3536, 0.8957, 0.2572, 0.3627, 0.8788, 0.3205, 0.3536, 0.8788, 0.3205, 0.3536, -0.8038, 0.444, 0.396, -0.8038, 0.444, 0.396, -0.8285, 0.3929, 0.3991, -0.8285, 0.3929, 0.3991, -0.8285, 0.3929, 0.3991, -0.8038, 0.444, 0.396, 0.0, -1.0, 0.0, 0.0, -1.0, 0.0, 0.0, -1.0, -8.938e-08, 0.0, -1.0, 1.131e-07, 0.0, -1.0, -8.938e-08, 0.0, -1.0, 0.0, 0.0, -1.0, 2.182e-07, 0.0, -1.0, -8.938e-08, 0.0, -1.0, 1.131e-07, 0.0, -1.0, 3.638e-08, 0.0, -1.0, 2.182e-07, 0.0, -1.0, 1.131e-07, 0.0, -1.0, 8.991e-08, 0.0, -1.0, 3.638e-08, 0.0, -1.0, 1.131e-07, 0.0, -1.0, -3.638e-08, 0.0, -1.0, 3.638e-08, 0.0, -1.0, 8.991e-08, 0.0, -1.0, 2.182e-07, 0.0, -1.0, -4.85e-08, 0.0, -1.0, -8.938e-08, 0.0, -1.0, -1.799e-07, 0.0, -1.0, -8.938e-08, 0.0, -1.0, -4.85e-08, 0.0, -1.0, -3.638e-08, 0.0, -1.0, -1.799e-07, 0.0, -1.0, -4.85e-08, 0.0, -1.0, -8.991e-08, 0.0, -1.0, -1.799e-07, 0.0, -1.0, -3.638e-08, 0.0, -1.0, 8.991e-08, 0.0, -1.0, -8.991e-08, 0.0, -1.0, -3.638e-08, 0.0, -1.0, 0.0, 0.0, -1.0, -8.991e-08, 0.0, -1.0, 8.991e-08, 0.3898, 0.3122, 0.8664, 0.3925, 0.2677, 0.8799, 0.3898, 0.3122, 0.8664, 0.3925, 0.2677, 0.8799, 0.3898, 0.3122, 0.8664, 0.3925, 0.2677, 0.8799, -0.8944, 0.2658, -0.3597, -0.8944, 0.2658, -0.3597, -0.9027, 0.2285, -0.3645, -0.9027, 0.2285, -0.3645, -0.9027, 0.2285, -0.3645, -0.8944, 0.2658, -0.3597, -0.3451, 0.4321, -0.8332, -0.3524, 0.3897, -0.8508, -0.3451, 0.4321, -0.8332, -0.3524, 0.3897, -0.8508, -0.3451, 0.4321, -0.8332, -0.3524, 0.3897, -0.8508, 0.364, 0.3376, 0.8681, 0.371, 0.2746, 0.8871, 0.364, 0.3376, 0.8681, 0.8332, 0.4321, -0.3451, 0.8508, 0.3897, -0.3524, 0.8332, 0.4321, -0.3451, 0.8508, 0.3897, -0.3524, 0.8332, 0.4321, -0.3451, 0.8508, 0.3897, -0.3524, -0.3524, 0.3897, -0.8508, -0.3603, 0.3367, -0.8699, -0.3524, 0.3897, -0.8508, -0.3603, 0.3367, -0.8699, -0.3524, 0.3897, -0.8508, -0.3603, 0.3367, -0.8699, -0.3451, 0.4321, 0.8332, -0.3524, 0.3897, 0.8508, -0.3451, 0.4321, 0.8332, -0.3524, 0.3897, 0.8508, -0.3451, 0.4321, 0.8332, -0.3524, 0.3897, 0.8508, 0.8508, 0.3897, 0.3524, 0.8699, 0.3367, 0.3603, 0.8508, 0.3897, 0.3524, 0.8699, 0.3367, 0.3603, 0.8508, 0.3897, 0.3524, 0.8699, 0.3367, 0.3603, -0.3892, 0.2725, -0.8799, -0.3904, 0.229, -0.8917, -0.3892, 0.2725, -0.8799, -0.3904, 0.229, -0.8917, -0.3892, 0.2725, -0.8799, -0.3904, 0.229, -0.8917, -0.2964, 0.3864, 0.8734, -0.3083, 0.3435, 0.8871, -0.2964, 0.3864, 0.8734, -0.3083, 0.3435, 0.8871, -0.2964, 0.3864, 0.8734, -0.3083, 0.3435, 0.8871, -0.8788, 0.2964, -0.374, -0.8788, 0.2964, -0.374, -0.8957, 0.2326, -0.3789, -0.3567, 0.3903, 0.8488, -0.3567, 0.3903, 0.8488, -0.364, 0.3376, 0.8681, -0.364, 0.3376, 0.8681, -0.364, 0.3376, 0.8681, -0.3567, 0.3903, 0.8488, -0.8508, 0.3897, 0.3524, -0.8508, 0.3897, 0.3524, -0.8699, 0.3367, 0.3603, -0.8699, 0.3367, 0.3603, -0.8699, 0.3367, 0.3603, -0.8508, 0.3897, 0.3524, 0.8361, 0.4142, -0.3597, 0.8507, 0.3788, -0.3645, 0.8361, 0.4142, -0.3597, 0.8507, 0.3788, -0.3645, 0.8361, 0.4142, -0.3597, 0.8507, 0.3788, -0.3645, 0.888, 0.261, 0.3787, 0.9012, 0.2058, 0.3814, 0.888, 0.261, 0.3787, 0.9012, 0.2058, 0.3814, 0.888, 0.261, 0.3787, 0.9012, 0.2058, 0.3814, -0.108, -0.9897, -0.09356, -0.108, -0.9897, -0.09356, -0.108, -0.9897, -0.09356, -0.108, -0.9897, -0.09356, -0.108, -0.9897, -0.09356, -0.108, -0.9897, -0.09356, -0.108, -0.9897, -0.09356, -0.108, -0.9897, -0.09356, -0.108, -0.9897, -0.09356, -0.108, -0.9897, -0.09356, -0.108, -0.9897, -0.09356, -0.108, -0.9897, -0.09356, -0.108, -0.9897, -0.09356, -0.108, -0.9897, -0.09356, -0.108, -0.9897, -0.09356, -0.108, -0.9897, -0.09356, -0.108, -0.9897, -0.09356, -0.108, -0.9897, -0.09356, -0.108, -0.9897, -0.09356, -0.108, -0.9897, -0.09356, -0.108, -0.9897, -0.09356, -0.108, -0.9897, -0.09356, -0.108, -0.9897, -0.09356, -0.108, -0.9897, -0.09356, -0.108, -0.9897, -0.09356, -0.108, -0.9897, -0.09356, -0.108, -0.9897, -0.09356, -0.108, -0.9897, -0.09356, -0.108, -0.9897, -0.09356, -0.108, -0.9897, -0.09356, -0.108, -0.9897, -0.09356, -0.108, -0.9897, -0.09356, -0.108, -0.9897, -0.09356, -0.108, -0.9897, -0.09356, -0.108, -0.9897, -0.09356, -0.108, -0.9897, -0.09356, -0.108, -0.9897, -0.09356, -0.108, -0.9897, -0.09356, -0.108, -0.9897, -0.09356, -0.108, -0.9897, -0.09356, -0.108, -0.9897, -0.09356, -0.108, -0.9897, -0.09356, -0.108, -0.9897, -0.09356, -0.108, -0.9897, -0.09356, -0.108, -0.9897, -0.09356, -0.108, -0.9897, -0.09356, -0.108, -0.9897, -0.09356, -0.108, -0.9897, -0.09356, -0.3083, 0.3435, 0.8871, -0.3219, 0.2901, 0.9012, -0.3083, 0.3435, 0.8871, -0.3219, 0.2901, 0.9012, -0.3083, 0.3435, 0.8871, -0.3219, 0.2901, 0.9012, 5.173e-09, -0.9995, 0.03315, -9.333e-07, -0.9995, 0.03316, 9.545e-08, -0.9995, 0.03315, -1.086e-06, -0.9995, 0.03316, 9.545e-08, -0.9995, 0.03315, -9.333e-07, -0.9995, 0.03316, -1.014e-06, -0.9995, 0.03316, -1.086e-06, -0.9995, 0.03316, -9.333e-07, -0.9995, 0.03316, 1.303e-07, -0.9995, 0.03315, -1.014e-06, -0.9995, 0.03316, -9.333e-07, -0.9995, 0.03316, 4.105e-07, -0.9995, 0.03315, -1.014e-06, -0.9995, 0.03316, 1.303e-07, -0.9995, 0.03315, 4.797e-07, -0.9995, 0.03315, 4.105e-07, -0.9995, 0.03315, 1.303e-07, -0.9995, 0.03315, 5.62e-07, -0.9995, 0.03315, 4.105e-07, -0.9995, 0.03315, 4.797e-07, -0.9995, 0.03315, 2.797e-07, -0.9995, 0.03315, 5.62e-07, -0.9995, 0.03315, 4.797e-07, -0.9995, 0.03315, 3.752e-07, -0.9995, 0.03315, 2.797e-07, -0.9995, 0.03315, 4.797e-07, -0.9995, 0.03315, -1.086e-06, -0.9995, 0.03316, -2.688e-08, -0.9995, 0.03315, 9.545e-08, -0.9995, 0.03315, -4.721e-07, -0.9995, 0.03316, 9.545e-08, -0.9995, 0.03315, -2.688e-08, -0.9995, 0.03315, -2.358e-07, -0.9995, 0.03316, -4.721e-07, -0.9995, 0.03316, -2.688e-08, -0.9995, 0.03315, -2.09e-08, -0.9995, 0.03315, -4.721e-07, -0.9995, 0.03316, -2.358e-07, -0.9995, 0.03316, 3.752e-07, -0.9995, 0.03315, -2.09e-08, -0.9995, 0.03315, 2.797e-07, -0.9995, 0.03315, -4.37e-07, -0.9995, 0.03316, -2.09e-08, -0.9995, 0.03315, -2.358e-07, -0.9995, 0.03316, 2.797e-07, -0.9995, 0.03315, -2.09e-08, -0.9995, 0.03315, -4.37e-07, -0.9995, 0.03316, -0.8038, 0.5103, -0.3058, -0.8038, 0.5103, -0.3058, -0.8285, 0.4607, -0.3184, -0.8285, 0.4607, -0.3184, -0.8285, 0.4607, -0.3184, -0.8038, 0.5103, -0.3058, 0.8507, 0.3788, -0.3645, 0.8661, 0.3367, -0.3694, 0.8507, 0.3788, -0.3645, 0.8661, 0.3367, -0.3694, 0.8507, 0.3788, -0.3645, 0.8661, 0.3367, -0.3694, -0.3567, 0.3332, -0.8728, -0.3567, 0.3332, -0.8728, -0.364, 0.2793, -0.8885, -0.364, 0.2793, -0.8885, -0.364, 0.2793, -0.8885, -0.3567, 0.3332, -0.8728, 0.3371, 0.3348, -0.8799, 0.3457, 0.2921, -0.8917, 0.3371, 0.3348, -0.8799, 0.3457, 0.2921, -0.8917, 0.3371, 0.3348, -0.8799, 0.3457, 0.2921, -0.8917, 0.8508, 0.3897, -0.3524, 0.8699, 0.3367, -0.3603, 0.8508, 0.3897, -0.3524, 0.8699, 0.3367, -0.3603, 0.8508, 0.3897, -0.3524, 0.8699, 0.3367, -0.3603, -0.8788, 0.3205, 0.3536, -0.8788, 0.3205, 0.3536, -0.8957, 0.2572, 0.3627, 0.8612, 0.3499, -0.3685, 0.8788, 0.2964, -0.374, 0.8612, 0.3499, -0.3685, 0.8788, 0.2964, -0.374, 0.8612, 0.3499, -0.3685, 0.8788, 0.2964, -0.374, -0.3083, 0.5037, -0.807, -0.3083, 0.5037, -0.807, -0.3219, 0.4539, -0.8309, -0.3219, 0.4539, -0.8309, -0.3219, 0.4539, -0.8309, -0.3083, 0.5037, -0.807, 0.888, 0.3274, -0.3231, 0.9012, 0.2736, -0.3361, 0.888, 0.3274, -0.3231, 0.9012, 0.2736, -0.3361, 0.888, 0.3274, -0.3231, 0.9012, 0.2736, -0.3361, 0.3925, 0.2677, 0.8799, 0.3946, 0.2127, 0.8939, 0.3925, 0.2677, 0.8799, 0.3946, 0.2127, 0.8939, 0.3925, 0.2677, 0.8799, 0.3946, 0.2127, 0.8939, -0.8508, 0.3897, -0.3524, -0.8508, 0.3897, -0.3524, -0.8699, 0.3367, -0.3603, -0.8699, 0.3367, -0.3603, -0.8699, 0.3367, -0.3603, -0.8508, 0.3897, -0.3524, 0.3524, 0.3897, -0.8508, 0.3603, 0.3367, -0.8699, 0.3524, 0.3897, -0.8508, 0.3603, 0.3367, -0.8699, 0.3524, 0.3897, -0.8508, 0.3603, 0.3367, -0.8699, 0.3898, 0.469, -0.7925, 0.3898, 0.469, -0.7925, 0.3925, 0.4279, -0.8142, 0.3925, 0.4279, -0.8142, 0.3925, 0.4279, -0.8142, 0.3898, 0.469, -0.7925, 0.8507, 0.3788, 0.3645, 0.8507, 0.3788, 0.3645, 0.8361, 0.4142, 0.3597, 0.8361, 0.4142, 0.3597, 0.8361, 0.4142, 0.3597, 0.8507, 0.3788, 0.3645, -0.3875, 0.3093, -0.8684, -0.3892, 0.2725, -0.8799, -0.3875, 0.3093, -0.8684, -0.3892, 0.2725, -0.8799, -0.3875, 0.3093, -0.8684, -0.3892, 0.2725, -0.8799, 0.0, 0.05636, 0.9984, 0.0, 0.05636, 0.9984, 0.0, 0.05636, 0.9984, 0.0, 0.05636, 0.9984, 0.0, 0.05636, 0.9984, 0.0, 0.05636, 0.9984, 8.486e-08, 0.05636, 0.9984, -7.38e-08, 0.05636, 0.9984, -7.527e-08, 0.05636, 0.9984, -2.043e-08, 0.05636, 0.9984, -7.527e-08, 0.05636, 0.9984, -7.38e-08, 0.05636, 0.9984, 0.0, 0.05636, 0.9984, -7.527e-08, 0.05636, 0.9984, -2.043e-08, 0.05636, 0.9984, 0.0, 0.05636, 0.9984, 0.0, 0.05636, 0.9984, -2.043e-08, 0.05636, 0.9984, -7.527e-08, 0.05636, 0.9984, 1.59e-07, 0.05636, 0.9984, 8.486e-08, 0.05636, 0.9984, 2.053e-08, 0.05636, 0.9984, 8.486e-08, 0.05636, 0.9984, 1.59e-07, 0.05636, 0.9984, 0.0, 0.05636, 0.9984, 2.053e-08, 0.05636, 0.9984, 1.59e-07, 0.05636, 0.9984, -2.043e-08, 0.05636, 0.9984, 2.053e-08, 0.05636, 0.9984, 0.0, 0.05636, 0.9984, -0.9899, 0.007979, 0.1413, -0.9899, 0.007979, 0.1413, -0.9899, 0.007979, 0.1413, -0.9899, 0.007979, 0.1413, -0.9899, 0.007979, 0.1413, -0.9899, 0.007979, 0.1413, 0.0, 0.9963, 0.08554, 0.0, 0.9963, 0.08554, 0.0, 0.9963, 0.08554, 0.0, 0.9963, 0.08554, 0.0, 0.9963, 0.08554, 0.0, 0.9963, 0.08554, 0.0, -1.0, 0.0, 0.0, -1.0, 0.0, 0.0, -1.0, 0.0, 0.0, -1.0, 0.0, 0.0, -1.0, 0.0, 0.0, -1.0, 0.0, 0.0, 0.3471, -0.9378, 0.0, 0.3471, -0.9378, 0.0, 0.3471, -0.9378, 0.0, 0.3471, -0.9378, 0.0, 0.3471, -0.9378, 0.0, 0.3471, -0.9378, 0.9378, 0.3471, 0.0, 0.9378, 0.3471, 0.0, 0.9378, 0.3471, 0.0, 0.9378, 0.3471, 0.0, 0.9378, 0.3471, 0.0, 0.9378, 0.3471, 0.0, 0.0, 0.05636, -0.9984, 0.0, 0.05636, -0.9984, 0.0, 0.05636, -0.9984, 0.0, 0.05636, -0.9984, 0.0, 0.05636, -0.9984, 0.0, 0.05636, -0.9984, 0.0, 0.3471, 0.9378, 0.0, 0.3471, 0.9378, 0.0, 0.3471, 0.9378, 0.0, 0.3471, 0.9378, 0.0, 0.3471, 0.9378, 0.0, 0.3471, 0.9378, 0.9984, 0.05636, 0.0, 0.9984, 0.05636, 0.0, 0.9984, 0.05636, 0.0, 0.9984, 0.05636, 0.0, 0.9984, 0.05636, 0.0, 0.9984, 0.05636, 0.0, -0.9378, 0.3471, 0.0, -0.9378, 0.3471, 0.0, -0.9378, 0.3471, 0.0, -0.9378, 0.3471, 0.0, -0.9378, 0.3471, 0.0, -0.9378, 0.3471, 0.0, -0.9984, 0.05636, 0.0, -0.9984, 0.05636, 0.0, -0.9984, 0.05636, 0.0, -0.9984, 0.05636, 0.0, -0.9984, 0.05636, 0.0, -0.9984, 0.05636, 0.0, 0.9899, 0.007979, 0.1413, 0.9899, 0.007979, 0.1413, 0.9899, 0.007979, 0.1413, 0.9899, 0.007979, 0.1413, 0.9899, 0.007979, 0.1413, 0.9899, 0.007979, 0.1413, 0.0, -0.9804, 0.1971, 0.0, -0.9804, 0.1971, 0.0, -0.9804, 0.1971, 0.0, -0.9804, 0.1971, 0.0, -0.9804, 0.1971, 0.0, -0.9804, 0.1971])] * 3)])

# ---- objects
ob_tree_pineroundb = bpy.data.objects.new('tree_pineRoundB', me_mesh_310)

# ---- transforms, parenting, visibility, modifiers, constraints
ob_tree_pineroundb.location = (-0.1247, -0.052, 1.181)
ob_tree_pineroundb.rotation_euler = (1.571, -0.0, 0.0)
ob_tree_pineroundb.scale = (0.1, 0.1, 0.1)
ob_tree_pineroundb.color = (0.8, 0.8, 0.8, 1.0)

# ---- collection membership
col_collection.objects.link(ob_tree_pineroundb)

# ---- scene / render settings (as saved in the file)
scene.frame_start = 1; scene.frame_end = 250; scene.frame_set(1)
scene.render.engine = 'BLENDER_EEVEE_NEXT'
scene.cycles.sampling_pattern = 'TABULATED_SOBOL'
scene.cycles.use_light_tree = False
scene.view_settings.view_transform = 'Filmic'
bpy.context.view_layer.update()

# ---- added for rendering (the .blend has no active camera and no usable light): camera, sun
cam_auto = bpy.data.cameras.new('AutoCamera')
cam_auto.lens = 50.0
cam_auto.sensor_width = 36.0
cam_auto.clip_end = 1000.0
ob_auto_camera = bpy.data.objects.new('AutoCamera', cam_auto)
scene.collection.objects.link(ob_auto_camera)
ob_auto_camera.location = (1.22877, -1.67613, 2.89138)
ob_auto_camera.rotation_euler = (1.09748, -7.21219e-08, 0.694738)
scene.camera = ob_auto_camera
light_auto_sun = bpy.data.lights.new('AutoSun', 'SUN')
light_auto_sun.energy = 3.0
light_auto_sun.angle = 0.0523599
ob_auto_sun = bpy.data.objects.new('AutoSun', light_auto_sun)
scene.collection.objects.link(ob_auto_sun)
ob_auto_sun.rotation_euler = (0.872665, 0.174533, 0.523599)
bpy.context.view_layer.update()
